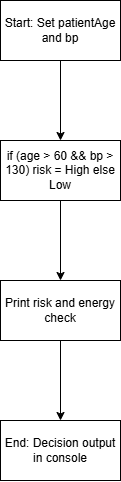

The diagram above was exported from draw.io. Its source (the exported page's mxGraphModel, read from the mxfile embedded in the PNG):
<mxGraphModel dx="1290" dy="828" grid="1" gridSize="10" guides="1" tooltips="1" connect="1" arrows="1" fold="1" page="1" pageScale="1" pageWidth="827" pageHeight="1169" math="0" shadow="0">
  <root>
    <mxCell id="0" />
    <mxCell id="1" parent="0" />
    <mxCell id="ez44bfv_Yuemab1F89pS-3" edge="1" parent="1" source="ez44bfv_Yuemab1F89pS-1" style="edgeStyle=orthogonalEdgeStyle;rounded=0;orthogonalLoop=1;jettySize=auto;html=1;" target="ez44bfv_Yuemab1F89pS-2" value="">
      <mxGeometry relative="1" as="geometry" />
    </mxCell>
    <mxCell id="ez44bfv_Yuemab1F89pS-1" parent="1" style="rounded=0;whiteSpace=wrap;html=1;" value="Start: Set patientAge and bp" vertex="1">
      <mxGeometry height="60" width="120" x="330" y="20" as="geometry" />
    </mxCell>
    <mxCell id="ez44bfv_Yuemab1F89pS-5" edge="1" parent="1" source="ez44bfv_Yuemab1F89pS-2" style="edgeStyle=orthogonalEdgeStyle;rounded=0;orthogonalLoop=1;jettySize=auto;html=1;" target="ez44bfv_Yuemab1F89pS-4" value="">
      <mxGeometry relative="1" as="geometry" />
    </mxCell>
    <mxCell id="ez44bfv_Yuemab1F89pS-2" parent="1" style="rounded=0;whiteSpace=wrap;html=1;" value="if (age &amp;gt; 60 &amp;amp;&amp;amp; bp &amp;gt; 130) risk = High else Low" vertex="1">
      <mxGeometry height="60" width="120" x="330" y="160" as="geometry" />
    </mxCell>
    <mxCell id="ez44bfv_Yuemab1F89pS-7" edge="1" parent="1" source="ez44bfv_Yuemab1F89pS-4" style="edgeStyle=orthogonalEdgeStyle;rounded=0;orthogonalLoop=1;jettySize=auto;html=1;" target="ez44bfv_Yuemab1F89pS-6" value="">
      <mxGeometry relative="1" as="geometry" />
    </mxCell>
    <mxCell id="ez44bfv_Yuemab1F89pS-4" parent="1" style="rounded=0;whiteSpace=wrap;html=1;" value="Print risk and energy check" vertex="1">
      <mxGeometry height="60" width="120" x="330" y="300" as="geometry" />
    </mxCell>
    <mxCell id="ez44bfv_Yuemab1F89pS-6" parent="1" style="whiteSpace=wrap;html=1;rounded=0;" value="End: Decision output in console" vertex="1">
      <mxGeometry height="60" width="120" x="330" y="440" as="geometry" />
    </mxCell>
  </root>
</mxGraphModel>